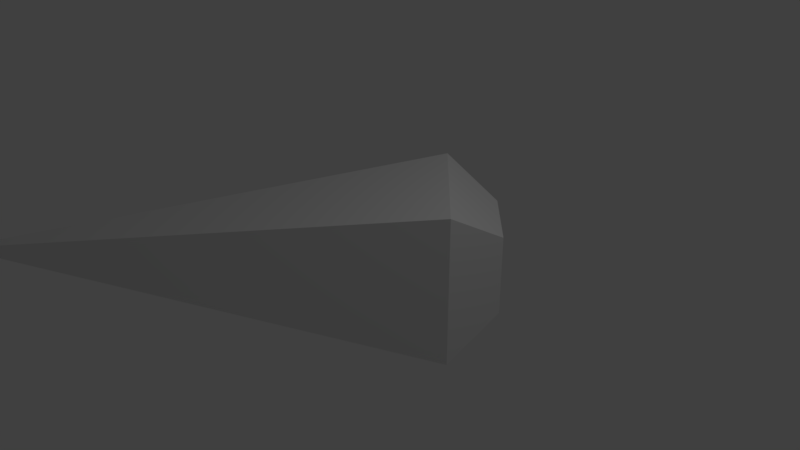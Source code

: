 # Source: arrow.blend  (saved by Blender 2.78.0; exported with 4.5.12 LTS)
import bpy
from mathutils import Matrix  # noqa: F401  (used for matrix-valued properties, if any)

bpy.ops.wm.read_factory_settings(use_empty=True)
scene = bpy.context.scene
scene.name = 'Scene'

# ---- collections
col_collection_1 = bpy.data.collections.new('Collection 1'); scene.collection.children.link(col_collection_1)

# ---- materials (node trees are filled in below, after node groups)
mat_material = bpy.data.materials.new('Material')
mat_material.alpha_threshold = 0.0
mat_material.use_transparent_shadow = False
mat_material.roughness = 0.5
mat_material.line_color = (0.0, 0.0, 0.0, 1.0)

# ---- material node trees

# ---- world
world_world = bpy.data.worlds.new('World'); scene.world = world_world
world_world.color = (0.05088, 0.05088, 0.05088)
world_world.use_sun_shadow = False
world_world.sun_shadow_jitter_overblur = 0.0
world_world.cycles.sampling_method = 'MANUAL'

# ---- cameras
cam_camera = bpy.data.cameras.new('Camera')
cam_camera.clip_end = 100.0
cam_camera.lens = 35.0
cam_camera.sensor_width = 32.0
cam_camera.sensor_height = 18.0
cam_camera.ortho_scale = 7.314
cam_camera.dof.focus_distance = 0.0
cam_camera.dof.aperture_fstop = 128.0

# ---- lights
light_lamp = bpy.data.lights.new('Lamp', 'POINT')
light_lamp.transmission_factor = 0.0
light_lamp.cutoff_distance = 30.0
light_lamp.energy = 100.0
light_lamp.shadow_buffer_clip_start = 1.001
light_lamp.shadow_soft_size = 0.1
light_lamp.shadow_maximum_resolution = 0.006
light_lamp.use_absolute_resolution = True

# ---- meshes
me_cube = bpy.data.meshes.new('Cube')
me_cube.from_pydata([(1.654, 0.5287, -0.5287), (1.654, -0.5287, -0.5287), (-5.299, -0.0146, -0.0125), (-5.299, 0.0146, -0.0125), (1.654, 0.5287, 0.5287), (1.654, -0.5287, 0.5287), (-5.299, -0.0146, 0.0125), (-5.299, 0.0146, 0.0125), (1.0, 1.0, -1.0), (1.0, -1.0, -1.0), (1.0, 1.0, 1.0), (1.0, -1.0, 1.0), (1.321, 0.5287, -0.5287), (1.321, -0.5287, -0.5287), (1.321, 0.5287, 0.5287), (1.321, -0.5287, 0.5287)], [], [(8, 9, 2, 3), (10, 7, 6, 11), (5, 1, 13, 15), (9, 11, 6, 2), (2, 6, 7, 3), (10, 8, 3, 7), (0, 1, 9, 8), (4, 0, 8, 10), (1, 5, 11, 9), (5, 4, 10, 11), (12, 14, 15, 13), (1, 0, 12, 13), (4, 5, 15, 14), (0, 4, 14, 12)])
me_cube.materials.append(mat_material)
me_cube.use_remesh_preserve_volume = False
me_cube.use_remesh_preserve_attributes = False
me_cube.use_mirror_vertex_groups = False
me_cube.update()

# ---- objects
ob_cube = bpy.data.objects.new('Cube', me_cube)
ob_lamp = bpy.data.objects.new('Lamp', light_lamp)
ob_camera = bpy.data.objects.new('Camera', cam_camera)

# ---- transforms, parenting, visibility, modifiers, constraints
ob_cube.location = (0.0, 0.0, 0.0)
ob_cube.rotation_euler = (0.0, -0.0, 0.7854)
ob_cube.lock_rotations_4d = False
ob_cube.empty_display_type = 'ARROWS'
ob_cube.lineart.crease_threshold = 0.0
ob_lamp.location = (4.076, 1.005, 5.904)
ob_lamp.rotation_euler = (0.6503, 0.05522, 1.866)
ob_lamp.lock_rotations_4d = False
ob_lamp.empty_display_type = 'ARROWS'
ob_lamp.color = (0.0, 0.0, 0.0, 0.0)
ob_lamp.lineart.crease_threshold = 0.0
ob_camera.location = (7.481, -6.508, 5.344)
ob_camera.rotation_euler = (1.109, 0.0, 0.8149)
ob_camera.lock_rotations_4d = False
ob_camera.empty_display_type = 'ARROWS'
ob_camera.color = (0.0, 0.0, 0.0, 0.0)
ob_camera.display_type = 'WIRE'
ob_camera.lineart.crease_threshold = 0.0

# ---- collection membership
col_collection_1.objects.link(ob_cube)
col_collection_1.objects.link(ob_lamp)
col_collection_1.objects.link(ob_camera)

# ---- scene / render settings (as saved in the file)
scene.camera = ob_camera
scene.frame_start = 1; scene.frame_end = 250; scene.frame_set(1)
scene.render.engine = 'BLENDER_EEVEE_NEXT'
scene.render.resolution_percentage = 50
scene.render.dither_intensity = 0.0
scene.cycles.use_denoising = False
scene.cycles.samples = 128
scene.cycles.sampling_pattern = 'TABULATED_SOBOL'
scene.cycles.light_sampling_threshold = 0.0
scene.cycles.use_adaptive_sampling = False
scene.cycles.use_light_tree = False
scene.cycles.blur_glossy = 0.0
scene.cycles.sample_clamp_indirect = 0.0
scene.view_settings.view_transform = 'Standard'
bpy.context.view_layer.update()
